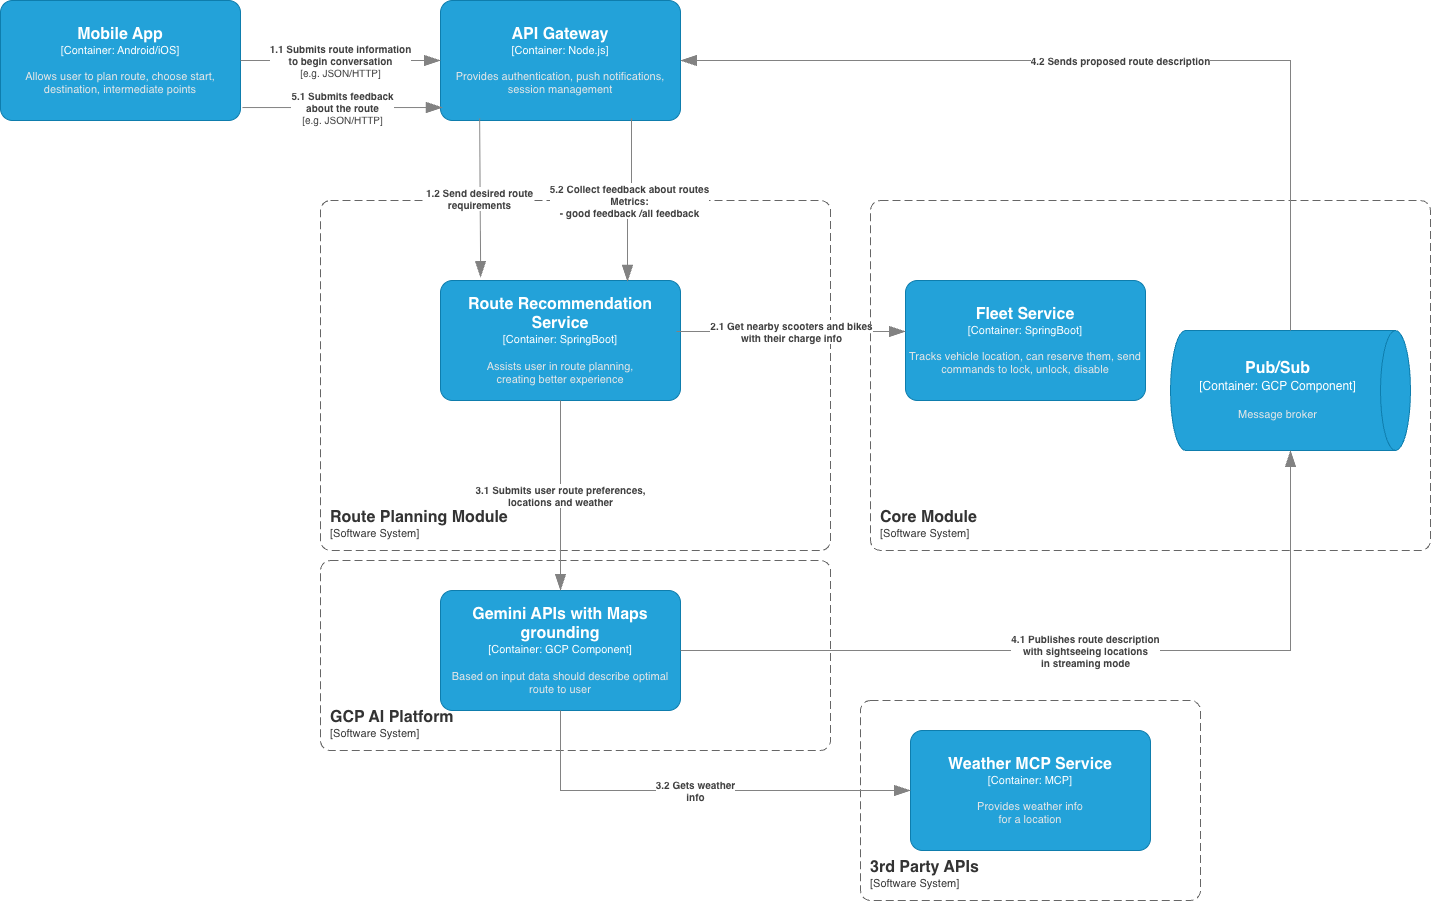

The diagram above was exported from draw.io. Its source (the exported page's mxGraphModel, read from the mxfile embedded in the PNG):
<mxGraphModel dx="976" dy="669" grid="1" gridSize="10" guides="1" tooltips="1" connect="1" arrows="1" fold="1" page="1" pageScale="1" pageWidth="850" pageHeight="1100" math="0" shadow="0">
  <root>
    <mxCell id="0" />
    <mxCell id="1" parent="0" />
    <object placeholders="1" c4Name="Mobile App" c4Type="Container" c4Technology="Android/iOS" c4Description="Allows user to plan route, choose start, destination, intermediate points" label="&lt;font style=&quot;font-size: 16px&quot;&gt;&lt;b&gt;%c4Name%&lt;/b&gt;&lt;/font&gt;&lt;div&gt;[%c4Type%: %c4Technology%]&lt;/div&gt;&lt;br&gt;&lt;div&gt;&lt;font style=&quot;font-size: 11px&quot;&gt;&lt;font color=&quot;#E6E6E6&quot;&gt;%c4Description%&lt;/font&gt;&lt;/div&gt;" id="CDfUuYrUovZtjulr8ff5-1">
      <mxCell style="rounded=1;whiteSpace=wrap;html=1;fontSize=11;labelBackgroundColor=none;fillColor=#23A2D9;fontColor=#ffffff;align=center;arcSize=10;strokeColor=#0E7DAD;metaEdit=1;resizable=0;points=[[0.25,0,0],[0.5,0,0],[0.75,0,0],[1,0.25,0],[1,0.5,0],[1,0.75,0],[0.75,1,0],[0.5,1,0],[0.25,1,0],[0,0.75,0],[0,0.5,0],[0,0.25,0]];" parent="1" vertex="1">
        <mxGeometry x="130" y="100" width="240" height="120" as="geometry" />
      </mxCell>
    </object>
    <object placeholders="1" c4Name="Route Planning Module" c4Type="SystemScopeBoundary" c4Application="Software System" label="&lt;font style=&quot;font-size: 16px&quot;&gt;&lt;b&gt;&lt;div style=&quot;text-align: left&quot;&gt;%c4Name%&lt;/div&gt;&lt;/b&gt;&lt;/font&gt;&lt;div style=&quot;text-align: left&quot;&gt;[%c4Application%]&lt;/div&gt;" id="CDfUuYrUovZtjulr8ff5-5">
      <mxCell style="rounded=1;fontSize=11;whiteSpace=wrap;html=1;dashed=1;arcSize=20;fillColor=none;strokeColor=#666666;fontColor=#333333;labelBackgroundColor=none;align=left;verticalAlign=bottom;labelBorderColor=none;spacingTop=0;spacing=10;dashPattern=8 4;metaEdit=1;rotatable=0;perimeter=rectanglePerimeter;noLabel=0;labelPadding=0;allowArrows=0;connectable=0;expand=0;recursiveResize=0;editable=1;pointerEvents=0;absoluteArcSize=1;points=[[0.25,0,0],[0.5,0,0],[0.75,0,0],[1,0.25,0],[1,0.5,0],[1,0.75,0],[0.75,1,0],[0.5,1,0],[0.25,1,0],[0,0.75,0],[0,0.5,0],[0,0.25,0]];" parent="1" vertex="1">
        <mxGeometry x="450" y="300" width="510" height="350" as="geometry" />
      </mxCell>
    </object>
    <object placeholders="1" c4Name="API Gateway" c4Type="Container" c4Technology="Node.js" c4Description="Provides authentication, push notifications, session management&#10;" label="&lt;font style=&quot;font-size: 16px&quot;&gt;&lt;b&gt;%c4Name%&lt;/b&gt;&lt;/font&gt;&lt;div&gt;[%c4Type%: %c4Technology%]&lt;/div&gt;&lt;br&gt;&lt;div&gt;&lt;font style=&quot;font-size: 11px&quot;&gt;&lt;font color=&quot;#E6E6E6&quot;&gt;%c4Description%&lt;/font&gt;&lt;/div&gt;" id="CDfUuYrUovZtjulr8ff5-6">
      <mxCell style="rounded=1;whiteSpace=wrap;html=1;fontSize=11;labelBackgroundColor=none;fillColor=#23A2D9;fontColor=#ffffff;align=center;arcSize=10;strokeColor=#0E7DAD;metaEdit=1;resizable=0;points=[[0.25,0,0],[0.5,0,0],[0.75,0,0],[1,0.25,0],[1,0.5,0],[1,0.75,0],[0.75,1,0],[0.5,1,0],[0.25,1,0],[0,0.75,0],[0,0.5,0],[0,0.25,0]];" parent="1" vertex="1">
        <mxGeometry x="570" y="100" width="240" height="120" as="geometry" />
      </mxCell>
    </object>
    <object placeholders="1" c4Name="Route Recommendation Service" c4Type="Container" c4Technology="SpringBoot" c4Description="Assists user in route planning,&#10;creating better experience" label="&lt;font style=&quot;font-size: 16px&quot;&gt;&lt;b&gt;%c4Name%&lt;/b&gt;&lt;/font&gt;&lt;div&gt;[%c4Type%: %c4Technology%]&lt;/div&gt;&lt;br&gt;&lt;div&gt;&lt;font style=&quot;font-size: 11px&quot;&gt;&lt;font color=&quot;#E6E6E6&quot;&gt;%c4Description%&lt;/font&gt;&lt;/div&gt;" id="CDfUuYrUovZtjulr8ff5-9">
      <mxCell style="rounded=1;whiteSpace=wrap;html=1;fontSize=11;labelBackgroundColor=none;fillColor=#23A2D9;fontColor=#ffffff;align=center;arcSize=10;strokeColor=#0E7DAD;metaEdit=1;resizable=0;points=[[0.25,0,0],[0.5,0,0],[0.75,0,0],[1,0.25,0],[1,0.5,0],[1,0.75,0],[0.75,1,0],[0.5,1,0],[0.25,1,0],[0,0.75,0],[0,0.5,0],[0,0.25,0]];" parent="1" vertex="1">
        <mxGeometry x="570" y="380" width="240" height="120" as="geometry" />
      </mxCell>
    </object>
    <object placeholders="1" c4Type="Relationship" c4Description="1.2 Send desired route&#10;requirements" label="&lt;div style=&quot;text-align: left&quot;&gt;&lt;div style=&quot;text-align: center&quot;&gt;&lt;b&gt;%c4Description%&lt;/b&gt;&lt;/div&gt;" id="CDfUuYrUovZtjulr8ff5-11">
      <mxCell style="endArrow=blockThin;html=1;fontSize=10;fontColor=#404040;strokeWidth=1;endFill=1;strokeColor=#828282;elbow=vertical;metaEdit=1;endSize=14;startSize=14;jumpStyle=arc;jumpSize=16;rounded=0;edgeStyle=orthogonalEdgeStyle;entryX=0.167;entryY=-0.025;entryDx=0;entryDy=0;entryPerimeter=0;exitX=0.163;exitY=0.983;exitDx=0;exitDy=0;exitPerimeter=0;" parent="1" source="CDfUuYrUovZtjulr8ff5-6" target="CDfUuYrUovZtjulr8ff5-9" edge="1">
        <mxGeometry width="240" relative="1" as="geometry">
          <mxPoint x="690" y="220" as="sourcePoint" />
          <mxPoint x="690" y="300" as="targetPoint" />
          <mxPoint as="offset" />
        </mxGeometry>
      </mxCell>
    </object>
    <object placeholders="1" c4Name="GCP AI Platform" c4Type="SystemScopeBoundary" c4Application="Software System" label="&lt;font style=&quot;font-size: 16px&quot;&gt;&lt;b&gt;&lt;div style=&quot;text-align: left&quot;&gt;%c4Name%&lt;/div&gt;&lt;/b&gt;&lt;/font&gt;&lt;div style=&quot;text-align: left&quot;&gt;[%c4Application%]&lt;/div&gt;" id="CDfUuYrUovZtjulr8ff5-12">
      <mxCell style="rounded=1;fontSize=11;whiteSpace=wrap;html=1;dashed=1;arcSize=20;fillColor=none;strokeColor=#666666;fontColor=#333333;labelBackgroundColor=none;align=left;verticalAlign=bottom;labelBorderColor=none;spacingTop=0;spacing=10;dashPattern=8 4;metaEdit=1;rotatable=0;perimeter=rectanglePerimeter;noLabel=0;labelPadding=0;allowArrows=0;connectable=0;expand=0;recursiveResize=0;editable=1;pointerEvents=0;absoluteArcSize=1;points=[[0.25,0,0],[0.5,0,0],[0.75,0,0],[1,0.25,0],[1,0.5,0],[1,0.75,0],[0.75,1,0],[0.5,1,0],[0.25,1,0],[0,0.75,0],[0,0.5,0],[0,0.25,0]];" parent="1" vertex="1">
        <mxGeometry x="450" y="660" width="510" height="190" as="geometry" />
      </mxCell>
    </object>
    <object placeholders="1" c4Name="Fleet Service" c4Type="Container" c4Technology="SpringBoot" c4Description="Tracks vehicle location, can reserve them, send commands to lock, unlock, disable" label="&lt;font style=&quot;font-size: 16px&quot;&gt;&lt;b&gt;%c4Name%&lt;/b&gt;&lt;/font&gt;&lt;div&gt;[%c4Type%: %c4Technology%]&lt;/div&gt;&lt;br&gt;&lt;div&gt;&lt;font style=&quot;font-size: 11px&quot;&gt;&lt;font color=&quot;#E6E6E6&quot;&gt;%c4Description%&lt;/font&gt;&lt;/div&gt;" id="CDfUuYrUovZtjulr8ff5-13">
      <mxCell style="rounded=1;whiteSpace=wrap;html=1;fontSize=11;labelBackgroundColor=none;fillColor=#23A2D9;fontColor=#ffffff;align=center;arcSize=10;strokeColor=#0E7DAD;metaEdit=1;resizable=0;points=[[0.25,0,0],[0.5,0,0],[0.75,0,0],[1,0.25,0],[1,0.5,0],[1,0.75,0],[0.75,1,0],[0.5,1,0],[0.25,1,0],[0,0.75,0],[0,0.5,0],[0,0.25,0]];" parent="1" vertex="1">
        <mxGeometry x="1035" y="380" width="240" height="120" as="geometry" />
      </mxCell>
    </object>
    <object placeholders="1" c4Type="Relationship" c4Description="2.1 Get nearby scooters and bikes&#10;with their charge info" label="&lt;div style=&quot;text-align: left&quot;&gt;&lt;div style=&quot;text-align: center&quot;&gt;&lt;b&gt;%c4Description%&lt;/b&gt;&lt;/div&gt;" id="CDfUuYrUovZtjulr8ff5-14">
      <mxCell style="endArrow=blockThin;html=1;fontSize=10;fontColor=#404040;strokeWidth=1;endFill=1;strokeColor=#828282;elbow=vertical;metaEdit=1;endSize=14;startSize=14;jumpStyle=arc;jumpSize=16;rounded=0;edgeStyle=orthogonalEdgeStyle;entryX=0;entryY=0.425;entryDx=0;entryDy=0;entryPerimeter=0;exitX=0.983;exitY=0.425;exitDx=0;exitDy=0;exitPerimeter=0;" parent="1" source="CDfUuYrUovZtjulr8ff5-9" target="CDfUuYrUovZtjulr8ff5-13" edge="1">
        <mxGeometry width="240" relative="1" as="geometry">
          <mxPoint x="830" y="520" as="sourcePoint" />
          <mxPoint x="940" y="370" as="targetPoint" />
        </mxGeometry>
      </mxCell>
    </object>
    <object placeholders="1" c4Name="Core Module" c4Type="SystemScopeBoundary" c4Application="Software System" label="&lt;font style=&quot;font-size: 16px&quot;&gt;&lt;b&gt;&lt;div style=&quot;text-align: left&quot;&gt;%c4Name%&lt;/div&gt;&lt;/b&gt;&lt;/font&gt;&lt;div style=&quot;text-align: left&quot;&gt;[%c4Application%]&lt;/div&gt;" id="CDfUuYrUovZtjulr8ff5-15">
      <mxCell style="rounded=1;fontSize=11;whiteSpace=wrap;html=1;dashed=1;arcSize=20;fillColor=none;strokeColor=#666666;fontColor=#333333;labelBackgroundColor=none;align=left;verticalAlign=bottom;labelBorderColor=none;spacingTop=0;spacing=10;dashPattern=8 4;metaEdit=1;rotatable=0;perimeter=rectanglePerimeter;noLabel=0;labelPadding=0;allowArrows=0;connectable=0;expand=0;recursiveResize=0;editable=1;pointerEvents=0;absoluteArcSize=1;points=[[0.25,0,0],[0.5,0,0],[0.75,0,0],[1,0.25,0],[1,0.5,0],[1,0.75,0],[0.75,1,0],[0.5,1,0],[0.25,1,0],[0,0.75,0],[0,0.5,0],[0,0.25,0]];" parent="1" vertex="1">
        <mxGeometry x="1000" y="300" width="560" height="350" as="geometry" />
      </mxCell>
    </object>
    <object placeholders="1" c4Name="Gemini APIs with Maps grounding " c4Type="Container" c4Technology="GCP Component" c4Description="Based on input data should describe optimal route to user" label="&lt;font style=&quot;font-size: 16px&quot;&gt;&lt;b&gt;%c4Name%&lt;/b&gt;&lt;/font&gt;&lt;div&gt;[%c4Type%: %c4Technology%]&lt;/div&gt;&lt;br&gt;&lt;div&gt;&lt;font style=&quot;font-size: 11px&quot;&gt;&lt;font color=&quot;#E6E6E6&quot;&gt;%c4Description%&lt;/font&gt;&lt;/div&gt;" id="r4h6bnLYJRQFtAm439QB-1">
      <mxCell style="rounded=1;whiteSpace=wrap;html=1;fontSize=11;labelBackgroundColor=none;fillColor=#23A2D9;fontColor=#ffffff;align=center;arcSize=10;strokeColor=#0E7DAD;metaEdit=1;resizable=0;points=[[0.25,0,0],[0.5,0,0],[0.75,0,0],[1,0.25,0],[1,0.5,0],[1,0.75,0],[0.75,1,0],[0.5,1,0],[0.25,1,0],[0,0.75,0],[0,0.5,0],[0,0.25,0]];" parent="1" vertex="1">
        <mxGeometry x="570" y="690" width="240" height="120" as="geometry" />
      </mxCell>
    </object>
    <object placeholders="1" c4Type="Relationship" c4Description="3.1 Submits user route preferences,&#10;locations and weather" label="&lt;div style=&quot;text-align: left&quot;&gt;&lt;div style=&quot;text-align: center&quot;&gt;&lt;b&gt;%c4Description%&lt;/b&gt;&lt;/div&gt;" id="r4h6bnLYJRQFtAm439QB-2">
      <mxCell style="endArrow=blockThin;html=1;fontSize=10;fontColor=#404040;strokeWidth=1;endFill=1;strokeColor=#828282;elbow=vertical;metaEdit=1;endSize=14;startSize=14;jumpStyle=arc;jumpSize=16;rounded=0;edgeStyle=orthogonalEdgeStyle;exitX=0.5;exitY=1;exitDx=0;exitDy=0;exitPerimeter=0;entryX=0.5;entryY=0;entryDx=0;entryDy=0;entryPerimeter=0;" parent="1" source="CDfUuYrUovZtjulr8ff5-9" target="r4h6bnLYJRQFtAm439QB-1" edge="1">
        <mxGeometry width="240" relative="1" as="geometry">
          <mxPoint x="610" y="610" as="sourcePoint" />
          <mxPoint x="850" y="610" as="targetPoint" />
        </mxGeometry>
      </mxCell>
    </object>
    <object placeholders="1" c4Name="Pub/Sub" c4Type="Container" c4Technology="GCP Component" c4Description="Message broker" label="&lt;font style=&quot;font-size: 16px&quot;&gt;&lt;b&gt;%c4Name%&lt;/b&gt;&lt;/font&gt;&lt;div&gt;[%c4Type%:&amp;nbsp;%c4Technology%]&lt;/div&gt;&lt;br&gt;&lt;div&gt;&lt;font style=&quot;font-size: 11px&quot;&gt;&lt;font color=&quot;#E6E6E6&quot;&gt;%c4Description%&lt;/font&gt;&lt;/div&gt;" id="r4h6bnLYJRQFtAm439QB-3">
      <mxCell style="shape=cylinder3;size=15;direction=south;whiteSpace=wrap;html=1;boundedLbl=1;rounded=0;labelBackgroundColor=none;fillColor=#23A2D9;fontSize=12;fontColor=#ffffff;align=center;strokeColor=#0E7DAD;metaEdit=1;points=[[0.5,0,0],[1,0.25,0],[1,0.5,0],[1,0.75,0],[0.5,1,0],[0,0.75,0],[0,0.5,0],[0,0.25,0]];resizable=0;" parent="1" vertex="1">
        <mxGeometry x="1300" y="430" width="240" height="120" as="geometry" />
      </mxCell>
    </object>
    <object placeholders="1" c4Type="Relationship" c4Technology="e.g. JSON/HTTP" c4Description="1.1 Submits route information&#10;to begin conversation" label="&lt;div style=&quot;text-align: left&quot;&gt;&lt;div style=&quot;text-align: center&quot;&gt;&lt;b&gt;%c4Description%&lt;/b&gt;&lt;/div&gt;&lt;div style=&quot;text-align: center&quot;&gt;[%c4Technology%]&lt;/div&gt;&lt;/div&gt;" id="r4h6bnLYJRQFtAm439QB-4">
      <mxCell style="endArrow=blockThin;html=1;fontSize=10;fontColor=#404040;strokeWidth=1;endFill=1;strokeColor=#828282;elbow=vertical;metaEdit=1;endSize=14;startSize=14;jumpStyle=arc;jumpSize=16;rounded=0;edgeStyle=orthogonalEdgeStyle;exitX=1;exitY=0.5;exitDx=0;exitDy=0;exitPerimeter=0;entryX=0;entryY=0.5;entryDx=0;entryDy=0;entryPerimeter=0;" parent="1" source="CDfUuYrUovZtjulr8ff5-1" target="CDfUuYrUovZtjulr8ff5-6" edge="1">
        <mxGeometry width="240" relative="1" as="geometry">
          <mxPoint x="560" y="430" as="sourcePoint" />
          <mxPoint x="800" y="430" as="targetPoint" />
        </mxGeometry>
      </mxCell>
    </object>
    <object placeholders="1" c4Type="Relationship" c4Description="4.2 Sends proposed route description" label="&lt;div style=&quot;text-align: left&quot;&gt;&lt;div style=&quot;text-align: center&quot;&gt;&lt;b&gt;%c4Description%&lt;/b&gt;&lt;/div&gt;" id="r4h6bnLYJRQFtAm439QB-5">
      <mxCell style="endArrow=blockThin;html=1;fontSize=10;fontColor=#404040;strokeWidth=1;endFill=1;strokeColor=#828282;elbow=vertical;metaEdit=1;endSize=14;startSize=14;jumpStyle=arc;jumpSize=16;rounded=0;edgeStyle=orthogonalEdgeStyle;exitX=0;exitY=0.5;exitDx=0;exitDy=0;exitPerimeter=0;entryX=1;entryY=0.5;entryDx=0;entryDy=0;entryPerimeter=0;" parent="1" source="r4h6bnLYJRQFtAm439QB-3" target="CDfUuYrUovZtjulr8ff5-6" edge="1">
        <mxGeometry width="240" relative="1" as="geometry">
          <mxPoint x="910" y="430" as="sourcePoint" />
          <mxPoint x="1150" y="430" as="targetPoint" />
        </mxGeometry>
      </mxCell>
    </object>
    <object placeholders="1" c4Type="Relationship" c4Description="4.1 Publishes route description&#10;with sightseeing locations&#10; in streaming mode" label="&lt;div style=&quot;text-align: left&quot;&gt;&lt;div style=&quot;text-align: center&quot;&gt;&lt;b&gt;%c4Description%&lt;/b&gt;&lt;/div&gt;" id="r4h6bnLYJRQFtAm439QB-9">
      <mxCell style="endArrow=blockThin;html=1;fontSize=10;fontColor=#404040;strokeWidth=1;endFill=1;strokeColor=#828282;elbow=vertical;metaEdit=1;endSize=14;startSize=14;jumpStyle=arc;jumpSize=16;rounded=0;edgeStyle=orthogonalEdgeStyle;exitX=1;exitY=0.5;exitDx=0;exitDy=0;exitPerimeter=0;entryX=1;entryY=0.5;entryDx=0;entryDy=0;entryPerimeter=0;" parent="1" source="r4h6bnLYJRQFtAm439QB-1" target="r4h6bnLYJRQFtAm439QB-3" edge="1">
        <mxGeometry width="240" relative="1" as="geometry">
          <mxPoint x="950" y="790" as="sourcePoint" />
          <mxPoint x="1490" y="770" as="targetPoint" />
        </mxGeometry>
      </mxCell>
    </object>
    <object placeholders="1" c4Type="Relationship" c4Technology="e.g. JSON/HTTP" c4Description="5.1 Submits feedback&#10;about the route" label="&lt;div style=&quot;text-align: left&quot;&gt;&lt;div style=&quot;text-align: center&quot;&gt;&lt;b&gt;%c4Description%&lt;/b&gt;&lt;/div&gt;&lt;div style=&quot;text-align: center&quot;&gt;[%c4Technology%]&lt;/div&gt;&lt;/div&gt;" id="r4h6bnLYJRQFtAm439QB-11">
      <mxCell style="endArrow=blockThin;html=1;fontSize=10;fontColor=#404040;strokeWidth=1;endFill=1;strokeColor=#828282;elbow=vertical;metaEdit=1;endSize=14;startSize=14;jumpStyle=arc;jumpSize=16;rounded=0;edgeStyle=orthogonalEdgeStyle;exitX=1.008;exitY=0.892;exitDx=0;exitDy=0;exitPerimeter=0;entryX=0.008;entryY=0.892;entryDx=0;entryDy=0;entryPerimeter=0;" parent="1" source="CDfUuYrUovZtjulr8ff5-1" target="CDfUuYrUovZtjulr8ff5-6" edge="1">
        <mxGeometry width="240" relative="1" as="geometry">
          <mxPoint x="420" y="420" as="sourcePoint" />
          <mxPoint x="660" y="420" as="targetPoint" />
        </mxGeometry>
      </mxCell>
    </object>
    <object placeholders="1" c4Type="Relationship" c4Description="5.2 Collect feedback about routes&#10;Metrics:&#10;- good feedback /all feedback" label="&lt;div style=&quot;text-align: left&quot;&gt;&lt;div style=&quot;text-align: center&quot;&gt;&lt;b&gt;%c4Description%&lt;/b&gt;&lt;/div&gt;" id="r4h6bnLYJRQFtAm439QB-12">
      <mxCell style="endArrow=blockThin;html=1;fontSize=10;fontColor=#404040;strokeWidth=1;endFill=1;strokeColor=#828282;elbow=vertical;metaEdit=1;endSize=14;startSize=14;jumpStyle=arc;jumpSize=16;rounded=0;edgeStyle=orthogonalEdgeStyle;exitX=0.796;exitY=0.983;exitDx=0;exitDy=0;exitPerimeter=0;entryX=0.779;entryY=0.008;entryDx=0;entryDy=0;entryPerimeter=0;" parent="1" source="CDfUuYrUovZtjulr8ff5-6" target="CDfUuYrUovZtjulr8ff5-9" edge="1">
        <mxGeometry x="0.006" width="240" relative="1" as="geometry">
          <mxPoint x="420" y="420" as="sourcePoint" />
          <mxPoint x="660" y="420" as="targetPoint" />
          <mxPoint as="offset" />
        </mxGeometry>
      </mxCell>
    </object>
    <object placeholders="1" c4Name="3rd Party APIs" c4Type="SystemScopeBoundary" c4Application="Software System" label="&lt;font style=&quot;font-size: 16px&quot;&gt;&lt;b&gt;&lt;div style=&quot;text-align: left&quot;&gt;%c4Name%&lt;/div&gt;&lt;/b&gt;&lt;/font&gt;&lt;div style=&quot;text-align: left&quot;&gt;[%c4Application%]&lt;/div&gt;" id="xbRefv46cHK5e2gJASm1-1">
      <mxCell style="rounded=1;fontSize=11;whiteSpace=wrap;html=1;dashed=1;arcSize=20;fillColor=none;strokeColor=#666666;fontColor=#333333;labelBackgroundColor=none;align=left;verticalAlign=bottom;labelBorderColor=none;spacingTop=0;spacing=10;dashPattern=8 4;metaEdit=1;rotatable=0;perimeter=rectanglePerimeter;noLabel=0;labelPadding=0;allowArrows=0;connectable=0;expand=0;recursiveResize=0;editable=1;pointerEvents=0;absoluteArcSize=1;points=[[0.25,0,0],[0.5,0,0],[0.75,0,0],[1,0.25,0],[1,0.5,0],[1,0.75,0],[0.75,1,0],[0.5,1,0],[0.25,1,0],[0,0.75,0],[0,0.5,0],[0,0.25,0]];" parent="1" vertex="1">
        <mxGeometry x="990" y="800" width="340" height="200" as="geometry" />
      </mxCell>
    </object>
    <object placeholders="1" c4Name="Weather MCP Service" c4Type="Container" c4Technology="MCP" c4Description="Provides weather info&#10;for a location" label="&lt;font style=&quot;font-size: 16px&quot;&gt;&lt;b&gt;%c4Name%&lt;/b&gt;&lt;/font&gt;&lt;div&gt;[%c4Type%: %c4Technology%]&lt;/div&gt;&lt;br&gt;&lt;div&gt;&lt;font style=&quot;font-size: 11px&quot;&gt;&lt;font color=&quot;#E6E6E6&quot;&gt;%c4Description%&lt;/font&gt;&lt;/div&gt;" id="xbRefv46cHK5e2gJASm1-2">
      <mxCell style="rounded=1;whiteSpace=wrap;html=1;fontSize=11;labelBackgroundColor=none;fillColor=#23A2D9;fontColor=#ffffff;align=center;arcSize=10;strokeColor=#0E7DAD;metaEdit=1;resizable=0;points=[[0.25,0,0],[0.5,0,0],[0.75,0,0],[1,0.25,0],[1,0.5,0],[1,0.75,0],[0.75,1,0],[0.5,1,0],[0.25,1,0],[0,0.75,0],[0,0.5,0],[0,0.25,0]];" parent="1" vertex="1">
        <mxGeometry x="1040" y="830" width="240" height="120" as="geometry" />
      </mxCell>
    </object>
    <object placeholders="1" c4Type="Relationship" c4Description="3.2 Gets weather&#10;info" label="&lt;div style=&quot;text-align: left&quot;&gt;&lt;div style=&quot;text-align: center&quot;&gt;&lt;b&gt;%c4Description%&lt;/b&gt;&lt;/div&gt;" id="xbRefv46cHK5e2gJASm1-4">
      <mxCell style="endArrow=blockThin;html=1;fontSize=10;fontColor=#404040;strokeWidth=1;endFill=1;strokeColor=#828282;elbow=vertical;metaEdit=1;endSize=14;startSize=14;jumpStyle=arc;jumpSize=16;rounded=0;edgeStyle=orthogonalEdgeStyle;exitX=0.5;exitY=1;exitDx=0;exitDy=0;exitPerimeter=0;entryX=0;entryY=0.5;entryDx=0;entryDy=0;entryPerimeter=0;" parent="1" target="xbRefv46cHK5e2gJASm1-2" edge="1" source="r4h6bnLYJRQFtAm439QB-1">
        <mxGeometry width="240" relative="1" as="geometry">
          <mxPoint x="470" y="962" as="sourcePoint" />
          <mxPoint x="810" y="1020" as="targetPoint" />
        </mxGeometry>
      </mxCell>
    </object>
  </root>
</mxGraphModel>